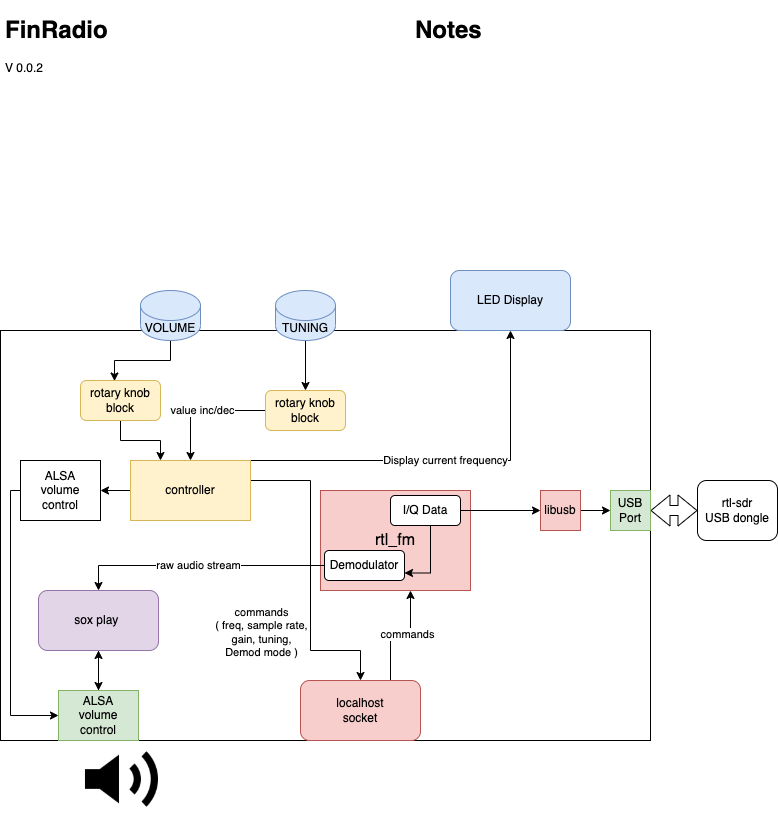

The diagram above was exported from draw.io. Its source (the exported page's mxGraphModel, read from the mxfile embedded in the PNG):
<mxGraphModel dx="1186" dy="710" grid="1" gridSize="10" guides="1" tooltips="1" connect="1" arrows="1" fold="1" page="1" pageScale="1" pageWidth="827" pageHeight="1169" math="0" shadow="0">
  <root>
    <mxCell id="0" />
    <mxCell id="1" parent="0" />
    <mxCell id="41WGvHkmBzIe6xqzSiXb-1" value="" style="rounded=0;whiteSpace=wrap;html=1;" parent="1" vertex="1">
      <mxGeometry x="50" y="350" width="650" height="410" as="geometry" />
    </mxCell>
    <mxCell id="41WGvHkmBzIe6xqzSiXb-2" value="&lt;h1&gt;FinRadio&lt;/h1&gt;&lt;p&gt;V 0.0.2&lt;/p&gt;&lt;p&gt;&lt;br&gt;&lt;/p&gt;" style="text;html=1;strokeColor=none;fillColor=none;spacing=5;spacingTop=-20;whiteSpace=wrap;overflow=hidden;rounded=0;" parent="1" vertex="1">
      <mxGeometry x="50" y="30" width="260" height="80" as="geometry" />
    </mxCell>
    <mxCell id="41WGvHkmBzIe6xqzSiXb-3" value="rtl-sdr&lt;br&gt;USB dongle" style="rounded=1;whiteSpace=wrap;html=1;" parent="1" vertex="1">
      <mxGeometry x="747" y="500" width="80" height="60" as="geometry" />
    </mxCell>
    <mxCell id="41WGvHkmBzIe6xqzSiXb-4" value="" style="shape=flexArrow;endArrow=classic;startArrow=classic;html=1;rounded=0;entryX=0;entryY=0.5;entryDx=0;entryDy=0;" parent="1" target="41WGvHkmBzIe6xqzSiXb-3" edge="1">
      <mxGeometry width="100" height="100" relative="1" as="geometry">
        <mxPoint x="700" y="530" as="sourcePoint" />
        <mxPoint x="760" y="500" as="targetPoint" />
      </mxGeometry>
    </mxCell>
    <mxCell id="41WGvHkmBzIe6xqzSiXb-5" value="&lt;font style=&quot;font-size: 16px&quot;&gt;rtl_fm&lt;/font&gt;" style="rounded=0;whiteSpace=wrap;html=1;fillColor=#f8cecc;strokeColor=#b85450;" parent="1" vertex="1">
      <mxGeometry x="370" y="510" width="150" height="100" as="geometry" />
    </mxCell>
    <mxCell id="41WGvHkmBzIe6xqzSiXb-7" value="USB Port" style="whiteSpace=wrap;html=1;aspect=fixed;fillColor=#d5e8d4;strokeColor=#82b366;" parent="1" vertex="1">
      <mxGeometry x="660" y="510" width="40" height="40" as="geometry" />
    </mxCell>
    <mxCell id="41WGvHkmBzIe6xqzSiXb-9" style="edgeStyle=orthogonalEdgeStyle;rounded=0;orthogonalLoop=1;jettySize=auto;html=1;exitX=1;exitY=0.5;exitDx=0;exitDy=0;entryX=0;entryY=0.5;entryDx=0;entryDy=0;" parent="1" source="41WGvHkmBzIe6xqzSiXb-8" target="41WGvHkmBzIe6xqzSiXb-7" edge="1">
      <mxGeometry relative="1" as="geometry" />
    </mxCell>
    <mxCell id="41WGvHkmBzIe6xqzSiXb-8" value="libusb" style="whiteSpace=wrap;html=1;aspect=fixed;fillColor=#f8cecc;strokeColor=#b85450;" parent="1" vertex="1">
      <mxGeometry x="590" y="510" width="40" height="40" as="geometry" />
    </mxCell>
    <mxCell id="41WGvHkmBzIe6xqzSiXb-15" style="edgeStyle=orthogonalEdgeStyle;rounded=0;orthogonalLoop=1;jettySize=auto;html=1;" parent="1" source="41WGvHkmBzIe6xqzSiXb-12" target="41WGvHkmBzIe6xqzSiXb-5" edge="1">
      <mxGeometry relative="1" as="geometry">
        <Array as="points">
          <mxPoint x="440" y="655" />
          <mxPoint x="460" y="655" />
        </Array>
      </mxGeometry>
    </mxCell>
    <mxCell id="41WGvHkmBzIe6xqzSiXb-17" value="commands" style="edgeLabel;html=1;align=center;verticalAlign=middle;resizable=0;points=[];" parent="41WGvHkmBzIe6xqzSiXb-15" vertex="1" connectable="0">
      <mxGeometry x="0.1" y="2" relative="1" as="geometry">
        <mxPoint as="offset" />
      </mxGeometry>
    </mxCell>
    <mxCell id="41WGvHkmBzIe6xqzSiXb-12" value="localhost&lt;br&gt;socket" style="rounded=1;whiteSpace=wrap;html=1;fillColor=#f8cecc;strokeColor=#b85450;" parent="1" vertex="1">
      <mxGeometry x="350" y="700" width="120" height="60" as="geometry" />
    </mxCell>
    <mxCell id="41WGvHkmBzIe6xqzSiXb-14" style="edgeStyle=orthogonalEdgeStyle;rounded=0;orthogonalLoop=1;jettySize=auto;html=1;" parent="1" source="41WGvHkmBzIe6xqzSiXb-13" target="41WGvHkmBzIe6xqzSiXb-12" edge="1">
      <mxGeometry relative="1" as="geometry">
        <Array as="points">
          <mxPoint x="360" y="500" />
          <mxPoint x="360" y="670" />
          <mxPoint x="410" y="670" />
        </Array>
      </mxGeometry>
    </mxCell>
    <mxCell id="41WGvHkmBzIe6xqzSiXb-16" value="commands&lt;br&gt;( freq, sample rate,&lt;br&gt;gain, tuning,&lt;br&gt;Demod mode )" style="edgeLabel;html=1;align=center;verticalAlign=middle;resizable=0;points=[];" parent="41WGvHkmBzIe6xqzSiXb-14" vertex="1" connectable="0">
      <mxGeometry x="0.0039" y="1" relative="1" as="geometry">
        <mxPoint x="-51" y="55" as="offset" />
      </mxGeometry>
    </mxCell>
    <mxCell id="IBxuaMrUDe2WFHSVSqyf-3" value="Display current frequency" style="edgeStyle=orthogonalEdgeStyle;rounded=0;orthogonalLoop=1;jettySize=auto;html=1;" parent="1" source="41WGvHkmBzIe6xqzSiXb-13" target="IBxuaMrUDe2WFHSVSqyf-2" edge="1">
      <mxGeometry relative="1" as="geometry">
        <Array as="points">
          <mxPoint x="560" y="480" />
        </Array>
      </mxGeometry>
    </mxCell>
    <mxCell id="IBxuaMrUDe2WFHSVSqyf-8" style="edgeStyle=orthogonalEdgeStyle;rounded=0;orthogonalLoop=1;jettySize=auto;html=1;" parent="1" source="41WGvHkmBzIe6xqzSiXb-13" target="IBxuaMrUDe2WFHSVSqyf-5" edge="1">
      <mxGeometry relative="1" as="geometry" />
    </mxCell>
    <mxCell id="41WGvHkmBzIe6xqzSiXb-13" value="controller" style="rounded=0;whiteSpace=wrap;html=1;fillColor=#fff2cc;strokeColor=#d6b656;" parent="1" vertex="1">
      <mxGeometry x="180" y="480" width="120" height="60" as="geometry" />
    </mxCell>
    <mxCell id="IBxuaMrUDe2WFHSVSqyf-4" style="edgeStyle=orthogonalEdgeStyle;rounded=0;orthogonalLoop=1;jettySize=auto;html=1;entryX=0.425;entryY=0.013;entryDx=0;entryDy=0;entryPerimeter=0;" parent="1" source="41WGvHkmBzIe6xqzSiXb-21" target="rfMeoh3vRV1woNPOBhLm-1" edge="1">
      <mxGeometry relative="1" as="geometry" />
    </mxCell>
    <mxCell id="41WGvHkmBzIe6xqzSiXb-21" value="VOLUME" style="shape=cylinder3;whiteSpace=wrap;html=1;boundedLbl=1;backgroundOutline=1;size=15;fillColor=#dae8fc;strokeColor=#6c8ebf;" parent="1" vertex="1">
      <mxGeometry x="190" y="310" width="60" height="50" as="geometry" />
    </mxCell>
    <mxCell id="41WGvHkmBzIe6xqzSiXb-24" style="edgeStyle=orthogonalEdgeStyle;rounded=0;orthogonalLoop=1;jettySize=auto;html=1;strokeWidth=1;" parent="1" source="41WGvHkmBzIe6xqzSiXb-22" target="41WGvHkmBzIe6xqzSiXb-25" edge="1">
      <mxGeometry relative="1" as="geometry">
        <mxPoint x="270" y="420" as="targetPoint" />
        <Array as="points">
          <mxPoint x="355" y="360" />
          <mxPoint x="355" y="360" />
        </Array>
      </mxGeometry>
    </mxCell>
    <mxCell id="41WGvHkmBzIe6xqzSiXb-22" value="TUNING" style="shape=cylinder3;whiteSpace=wrap;html=1;boundedLbl=1;backgroundOutline=1;size=15;fillColor=#dae8fc;strokeColor=#6c8ebf;" parent="1" vertex="1">
      <mxGeometry x="325" y="310" width="60" height="50" as="geometry" />
    </mxCell>
    <mxCell id="IBxuaMrUDe2WFHSVSqyf-1" value="value inc/dec" style="edgeStyle=orthogonalEdgeStyle;rounded=0;orthogonalLoop=1;jettySize=auto;html=1;entryX=0.5;entryY=0;entryDx=0;entryDy=0;" parent="1" source="41WGvHkmBzIe6xqzSiXb-25" target="41WGvHkmBzIe6xqzSiXb-13" edge="1">
      <mxGeometry relative="1" as="geometry" />
    </mxCell>
    <mxCell id="41WGvHkmBzIe6xqzSiXb-25" value="rotary knob&lt;br&gt;block" style="rounded=1;whiteSpace=wrap;html=1;fillColor=#fff2cc;strokeColor=#d6b656;" parent="1" vertex="1">
      <mxGeometry x="315" y="410" width="80" height="40" as="geometry" />
    </mxCell>
    <mxCell id="41WGvHkmBzIe6xqzSiXb-26" value="" style="shape=image;html=1;verticalAlign=top;verticalLabelPosition=bottom;labelBackgroundColor=#ffffff;imageAspect=0;aspect=fixed;image=https://cdn4.iconfinder.com/data/icons/geomicons/32/672411-speaker-volume-128.png" parent="1" vertex="1">
      <mxGeometry x="130" y="760" width="78" height="78" as="geometry" />
    </mxCell>
    <mxCell id="41WGvHkmBzIe6xqzSiXb-32" value="raw audio stream" style="edgeStyle=orthogonalEdgeStyle;rounded=0;orthogonalLoop=1;jettySize=auto;html=1;strokeWidth=1;" parent="1" source="41WGvHkmBzIe6xqzSiXb-27" target="41WGvHkmBzIe6xqzSiXb-31" edge="1">
      <mxGeometry relative="1" as="geometry" />
    </mxCell>
    <mxCell id="41WGvHkmBzIe6xqzSiXb-27" value="Demodulator" style="rounded=1;whiteSpace=wrap;html=1;" parent="1" vertex="1">
      <mxGeometry x="374" y="570" width="80" height="30" as="geometry" />
    </mxCell>
    <mxCell id="41WGvHkmBzIe6xqzSiXb-33" style="edgeStyle=orthogonalEdgeStyle;rounded=0;orthogonalLoop=1;jettySize=auto;html=1;strokeWidth=1;" parent="1" source="41WGvHkmBzIe6xqzSiXb-31" edge="1">
      <mxGeometry relative="1" as="geometry">
        <mxPoint x="148" y="710" as="targetPoint" />
      </mxGeometry>
    </mxCell>
    <mxCell id="41WGvHkmBzIe6xqzSiXb-31" value="sox play&amp;nbsp;" style="rounded=1;whiteSpace=wrap;html=1;fillColor=#e1d5e7;strokeColor=#9673a6;" parent="1" vertex="1">
      <mxGeometry x="88" y="610" width="120" height="60" as="geometry" />
    </mxCell>
    <mxCell id="41WGvHkmBzIe6xqzSiXb-36" value="&lt;h1&gt;Notes&lt;/h1&gt;&lt;p&gt;&lt;br&gt;&lt;/p&gt;" style="text;html=1;strokeColor=none;fillColor=none;spacing=5;spacingTop=-20;whiteSpace=wrap;overflow=hidden;rounded=0;" parent="1" vertex="1">
      <mxGeometry x="460" y="30" width="360" height="230" as="geometry" />
    </mxCell>
    <mxCell id="w6kh3SIZmjgiA7TKn0yG-3" style="edgeStyle=orthogonalEdgeStyle;rounded=0;orthogonalLoop=1;jettySize=auto;html=1;entryX=1;entryY=0.75;entryDx=0;entryDy=0;exitX=0.5;exitY=1;exitDx=0;exitDy=0;" parent="1" source="w6kh3SIZmjgiA7TKn0yG-4" target="41WGvHkmBzIe6xqzSiXb-27" edge="1">
      <mxGeometry relative="1" as="geometry">
        <Array as="points">
          <mxPoint x="480" y="545" />
          <mxPoint x="480" y="593" />
        </Array>
      </mxGeometry>
    </mxCell>
    <mxCell id="w6kh3SIZmjgiA7TKn0yG-4" value="I/Q Data" style="rounded=1;whiteSpace=wrap;html=1;" parent="1" vertex="1">
      <mxGeometry x="440" y="515" width="70" height="30" as="geometry" />
    </mxCell>
    <mxCell id="41WGvHkmBzIe6xqzSiXb-11" style="edgeStyle=orthogonalEdgeStyle;rounded=0;orthogonalLoop=1;jettySize=auto;html=1;" parent="1" source="w6kh3SIZmjgiA7TKn0yG-4" target="41WGvHkmBzIe6xqzSiXb-8" edge="1">
      <mxGeometry relative="1" as="geometry" />
    </mxCell>
    <mxCell id="IBxuaMrUDe2WFHSVSqyf-2" value="LED Display" style="rounded=1;whiteSpace=wrap;html=1;fillColor=#dae8fc;strokeColor=#6c8ebf;" parent="1" vertex="1">
      <mxGeometry x="500" y="290" width="120" height="60" as="geometry" />
    </mxCell>
    <mxCell id="IBxuaMrUDe2WFHSVSqyf-9" style="edgeStyle=orthogonalEdgeStyle;rounded=0;orthogonalLoop=1;jettySize=auto;html=1;entryX=0;entryY=0.5;entryDx=0;entryDy=0;" parent="1" source="IBxuaMrUDe2WFHSVSqyf-5" target="IBxuaMrUDe2WFHSVSqyf-10" edge="1">
      <mxGeometry relative="1" as="geometry">
        <Array as="points">
          <mxPoint x="60" y="510" />
          <mxPoint x="60" y="735" />
        </Array>
      </mxGeometry>
    </mxCell>
    <mxCell id="IBxuaMrUDe2WFHSVSqyf-5" value="ALSA&lt;br&gt;volume&lt;br&gt;control" style="whiteSpace=wrap;html=1;" parent="1" vertex="1">
      <mxGeometry x="70" y="480" width="80" height="60" as="geometry" />
    </mxCell>
    <mxCell id="IBxuaMrUDe2WFHSVSqyf-11" value="" style="edgeStyle=orthogonalEdgeStyle;rounded=0;orthogonalLoop=1;jettySize=auto;html=1;" parent="1" source="IBxuaMrUDe2WFHSVSqyf-10" target="41WGvHkmBzIe6xqzSiXb-31" edge="1">
      <mxGeometry relative="1" as="geometry" />
    </mxCell>
    <mxCell id="IBxuaMrUDe2WFHSVSqyf-10" value="ALSA&lt;br&gt;volume&lt;br&gt;control" style="whiteSpace=wrap;html=1;fillColor=#d5e8d4;strokeColor=#82b366;" parent="1" vertex="1">
      <mxGeometry x="108" y="710" width="80" height="50" as="geometry" />
    </mxCell>
    <mxCell id="rfMeoh3vRV1woNPOBhLm-2" style="edgeStyle=orthogonalEdgeStyle;rounded=0;orthogonalLoop=1;jettySize=auto;html=1;entryX=0.25;entryY=0;entryDx=0;entryDy=0;" edge="1" parent="1" source="rfMeoh3vRV1woNPOBhLm-1" target="41WGvHkmBzIe6xqzSiXb-13">
      <mxGeometry relative="1" as="geometry" />
    </mxCell>
    <mxCell id="rfMeoh3vRV1woNPOBhLm-1" value="rotary knob&lt;br&gt;block" style="rounded=1;whiteSpace=wrap;html=1;fillColor=#fff2cc;strokeColor=#d6b656;" vertex="1" parent="1">
      <mxGeometry x="130" y="400" width="80" height="40" as="geometry" />
    </mxCell>
  </root>
</mxGraphModel>